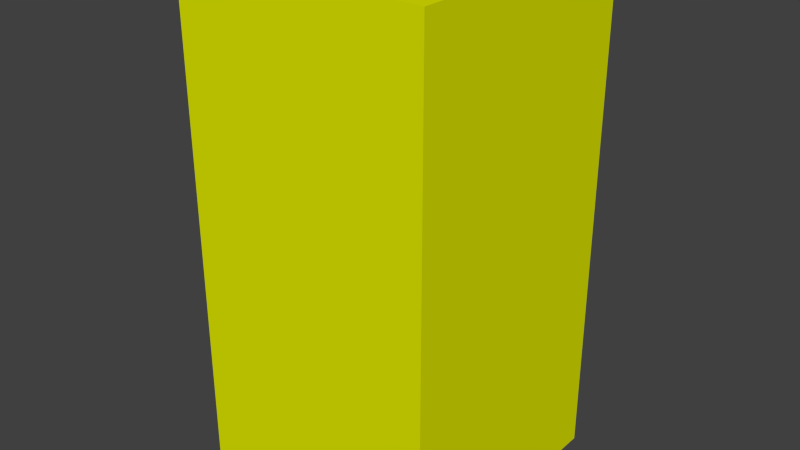 # Source: playerRef.blend  (saved by Blender 2.71.0; exported with 4.5.12 LTS)
import bpy
from mathutils import Matrix  # noqa: F401  (used for matrix-valued properties, if any)

bpy.ops.wm.read_factory_settings(use_empty=True)
scene = bpy.context.scene
scene.name = 'Scene'

# ---- collections
col_collection_1 = bpy.data.collections.new('Collection 1'); scene.collection.children.link(col_collection_1)

# ---- materials (node trees are filled in below, after node groups)
mat_material_001 = bpy.data.materials.new('Material.001')
mat_material_001.alpha_threshold = 0.0
mat_material_001.use_transparent_shadow = False
mat_material_001.diffuse_color = (0.7488, 0.814, 0.0, 1.0)
mat_material_001.roughness = 0.5
mat_material_001.line_color = (0.0, 0.0, 0.0, 1.0)

# ---- material node trees

# ---- world
world_world = bpy.data.worlds.new('World'); scene.world = world_world
world_world.color = (0.05088, 0.05088, 0.05088)
world_world.use_sun_shadow = False
world_world.sun_shadow_jitter_overblur = 0.0
world_world.cycles.sampling_method = 'MANUAL'
world_world.cycles.sample_map_resolution = 256

# ---- meshes
me_cube_002 = bpy.data.meshes.new('Cube.002')
me_cube_002.from_pydata([(-0.5, -0.5, 0.0), (-0.5, 0.5, 0.0), (0.5, 0.5, 0.0), (0.5, -0.5, 0.0), (-0.5, -0.5, 2.0), (-0.5, 0.5, 2.0), (0.5, 0.5, 2.0), (0.5, -0.5, 2.0)], [], [(4, 5, 1, 0), (5, 6, 2, 1), (6, 7, 3, 2), (7, 4, 0, 3), (0, 1, 2, 3), (7, 6, 5, 4)])
me_cube_002.materials.append(mat_material_001)
me_cube_002.use_remesh_preserve_volume = False
me_cube_002.use_remesh_preserve_attributes = False
me_cube_002.use_mirror_vertex_groups = False
me_cube_002.update()

# ---- objects
ob_playerref = bpy.data.objects.new('PlayerRef', me_cube_002)

# ---- transforms, parenting, visibility, modifiers, constraints
ob_playerref.location = (0.0, 0.0, 0.0)
ob_playerref.lineart.crease_threshold = 0.0

# ---- collection membership
col_collection_1.objects.link(ob_playerref)

# ---- scene / render settings (as saved in the file)
scene.frame_start = 1; scene.frame_end = 250; scene.frame_set(1)
scene.render.engine = 'BLENDER_EEVEE_NEXT'
scene.render.resolution_percentage = 50
scene.render.dither_intensity = 0.0
scene.cycles.use_denoising = False
scene.cycles.samples = 10
scene.cycles.sampling_pattern = 'TABULATED_SOBOL'
scene.cycles.light_sampling_threshold = 0.0
scene.cycles.use_adaptive_sampling = False
scene.cycles.use_light_tree = False
scene.cycles.blur_glossy = 0.0
scene.cycles.volume_bounces = 1
scene.cycles.pixel_filter_type = 'GAUSSIAN'
scene.cycles.sample_clamp_indirect = 0.0
scene.view_settings.view_transform = 'Standard'
bpy.context.view_layer.update()

# ---- added for rendering (the .blend has no active camera and no usable light): camera, sun
cam_auto = bpy.data.cameras.new('AutoCamera')
cam_auto.lens = 50.0
cam_auto.sensor_width = 36.0
cam_auto.clip_end = 1000.0
ob_auto_camera = bpy.data.objects.new('AutoCamera', cam_auto)
scene.collection.objects.link(ob_auto_camera)
ob_auto_camera.location = (2.26633, -2.71959, 2.81306)
ob_auto_camera.rotation_euler = (1.09748, -7.21219e-08, 0.694738)
scene.camera = ob_auto_camera
light_auto_sun = bpy.data.lights.new('AutoSun', 'SUN')
light_auto_sun.energy = 3.0
light_auto_sun.angle = 0.0523599
ob_auto_sun = bpy.data.objects.new('AutoSun', light_auto_sun)
scene.collection.objects.link(ob_auto_sun)
ob_auto_sun.rotation_euler = (0.872665, 0.174533, 0.523599)
bpy.context.view_layer.update()
